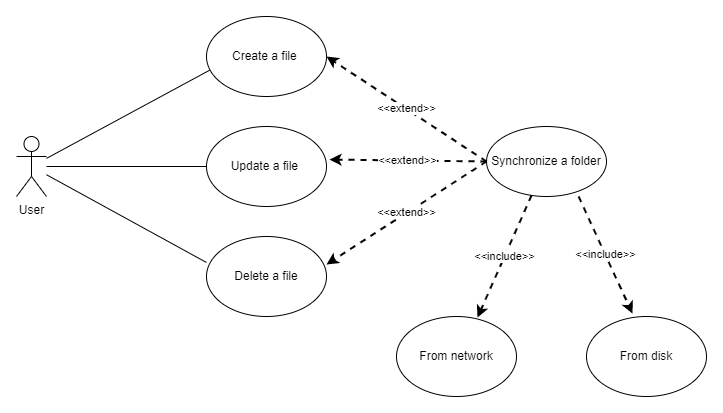

The diagram above was exported from draw.io. Its source (the exported page's mxGraphModel, read from the mxfile embedded in the PNG):
<mxGraphModel dx="1098" dy="797" grid="1" gridSize="10" guides="1" tooltips="1" connect="1" arrows="1" fold="1" page="1" pageScale="1" pageWidth="827" pageHeight="1169" math="0" shadow="0">
  <root>
    <mxCell id="0" />
    <mxCell id="1" parent="0" />
    <mxCell id="4nL-38JFgl4hAv-z__2A-1" value="User" style="shape=umlActor;verticalLabelPosition=bottom;verticalAlign=top;html=1;outlineConnect=0;" vertex="1" parent="1">
      <mxGeometry x="130" y="200" width="30" height="60" as="geometry" />
    </mxCell>
    <mxCell id="4nL-38JFgl4hAv-z__2A-4" value="Synchronize a folder" style="ellipse;whiteSpace=wrap;html=1;" vertex="1" parent="1">
      <mxGeometry x="600" y="190" width="120" height="70" as="geometry" />
    </mxCell>
    <mxCell id="4nL-38JFgl4hAv-z__2A-6" value="" style="endArrow=none;html=1;rounded=0;" edge="1" parent="1" source="4nL-38JFgl4hAv-z__2A-1">
      <mxGeometry width="50" height="50" relative="1" as="geometry">
        <mxPoint x="200" y="260" as="sourcePoint" />
        <mxPoint x="330" y="130" as="targetPoint" />
      </mxGeometry>
    </mxCell>
    <mxCell id="4nL-38JFgl4hAv-z__2A-7" value="Create a file&amp;nbsp;" style="ellipse;whiteSpace=wrap;html=1;" vertex="1" parent="1">
      <mxGeometry x="320" y="80" width="120" height="80" as="geometry" />
    </mxCell>
    <mxCell id="4nL-38JFgl4hAv-z__2A-8" value="Update a file&amp;nbsp;" style="ellipse;whiteSpace=wrap;html=1;" vertex="1" parent="1">
      <mxGeometry x="320" y="190" width="120" height="80" as="geometry" />
    </mxCell>
    <mxCell id="4nL-38JFgl4hAv-z__2A-9" value="Delete a file" style="ellipse;whiteSpace=wrap;html=1;" vertex="1" parent="1">
      <mxGeometry x="320" y="300" width="120" height="80" as="geometry" />
    </mxCell>
    <mxCell id="4nL-38JFgl4hAv-z__2A-10" value="&amp;lt;&amp;lt;extend&amp;gt;&amp;gt;" style="endArrow=classic;html=1;rounded=0;exitX=0;exitY=0.5;exitDx=0;exitDy=0;entryX=1;entryY=0.5;entryDx=0;entryDy=0;dashed=1;strokeWidth=2;" edge="1" parent="1" source="4nL-38JFgl4hAv-z__2A-4" target="4nL-38JFgl4hAv-z__2A-7">
      <mxGeometry width="50" height="50" relative="1" as="geometry">
        <mxPoint x="520" y="290" as="sourcePoint" />
        <mxPoint x="570" y="240" as="targetPoint" />
      </mxGeometry>
    </mxCell>
    <mxCell id="4nL-38JFgl4hAv-z__2A-11" value="&amp;lt;&amp;lt;extend&amp;gt;&amp;gt;" style="endArrow=classic;html=1;rounded=0;exitX=0;exitY=0.5;exitDx=0;exitDy=0;entryX=1.025;entryY=0.413;entryDx=0;entryDy=0;dashed=1;strokeWidth=2;entryPerimeter=0;" edge="1" parent="1" source="4nL-38JFgl4hAv-z__2A-4" target="4nL-38JFgl4hAv-z__2A-8">
      <mxGeometry width="50" height="50" relative="1" as="geometry">
        <mxPoint x="590" y="245" as="sourcePoint" />
        <mxPoint x="450" y="200" as="targetPoint" />
      </mxGeometry>
    </mxCell>
    <mxCell id="4nL-38JFgl4hAv-z__2A-12" value="&amp;lt;&amp;lt;extend&amp;gt;&amp;gt;" style="endArrow=classic;html=1;rounded=0;exitX=0;exitY=0.5;exitDx=0;exitDy=0;entryX=1;entryY=0.35;entryDx=0;entryDy=0;dashed=1;strokeWidth=2;entryPerimeter=0;" edge="1" parent="1" source="4nL-38JFgl4hAv-z__2A-4" target="4nL-38JFgl4hAv-z__2A-9">
      <mxGeometry width="50" height="50" relative="1" as="geometry">
        <mxPoint x="620" y="362.5" as="sourcePoint" />
        <mxPoint x="480" y="317.5" as="targetPoint" />
      </mxGeometry>
    </mxCell>
    <mxCell id="4nL-38JFgl4hAv-z__2A-13" value="" style="endArrow=none;html=1;rounded=0;entryX=0;entryY=0.5;entryDx=0;entryDy=0;" edge="1" parent="1" source="4nL-38JFgl4hAv-z__2A-1" target="4nL-38JFgl4hAv-z__2A-8">
      <mxGeometry width="50" height="50" relative="1" as="geometry">
        <mxPoint x="190" y="270" as="sourcePoint" />
        <mxPoint x="310" y="180" as="targetPoint" />
      </mxGeometry>
    </mxCell>
    <mxCell id="4nL-38JFgl4hAv-z__2A-15" value="" style="endArrow=none;html=1;rounded=0;entryX=0;entryY=0.325;entryDx=0;entryDy=0;entryPerimeter=0;" edge="1" parent="1" source="4nL-38JFgl4hAv-z__2A-1" target="4nL-38JFgl4hAv-z__2A-9">
      <mxGeometry width="50" height="50" relative="1" as="geometry">
        <mxPoint x="190" y="280" as="sourcePoint" />
        <mxPoint x="330" y="240" as="targetPoint" />
      </mxGeometry>
    </mxCell>
    <mxCell id="4nL-38JFgl4hAv-z__2A-16" value="&amp;lt;&amp;lt;include&amp;gt;&amp;gt;" style="endArrow=classic;html=1;rounded=0;entryX=0.675;entryY=0.013;entryDx=0;entryDy=0;dashed=1;strokeWidth=2;entryPerimeter=0;" edge="1" parent="1" source="4nL-38JFgl4hAv-z__2A-4" target="4nL-38JFgl4hAv-z__2A-17">
      <mxGeometry width="50" height="50" relative="1" as="geometry">
        <mxPoint x="680" y="550" as="sourcePoint" />
        <mxPoint x="520" y="653" as="targetPoint" />
      </mxGeometry>
    </mxCell>
    <mxCell id="4nL-38JFgl4hAv-z__2A-17" value="From network" style="ellipse;whiteSpace=wrap;html=1;" vertex="1" parent="1">
      <mxGeometry x="510" y="380" width="120" height="80" as="geometry" />
    </mxCell>
    <mxCell id="4nL-38JFgl4hAv-z__2A-18" value="From disk" style="ellipse;whiteSpace=wrap;html=1;" vertex="1" parent="1">
      <mxGeometry x="700" y="380" width="120" height="80" as="geometry" />
    </mxCell>
    <mxCell id="4nL-38JFgl4hAv-z__2A-19" value="&amp;lt;&amp;lt;include&amp;gt;&amp;gt;" style="endArrow=classic;html=1;rounded=0;entryX=0.383;entryY=-0.037;entryDx=0;entryDy=0;dashed=1;strokeWidth=2;entryPerimeter=0;exitX=0.767;exitY=1;exitDx=0;exitDy=0;exitPerimeter=0;" edge="1" parent="1" source="4nL-38JFgl4hAv-z__2A-4" target="4nL-38JFgl4hAv-z__2A-18">
      <mxGeometry width="50" height="50" relative="1" as="geometry">
        <mxPoint x="735" y="260" as="sourcePoint" />
        <mxPoint x="680" y="392" as="targetPoint" />
      </mxGeometry>
    </mxCell>
  </root>
</mxGraphModel>